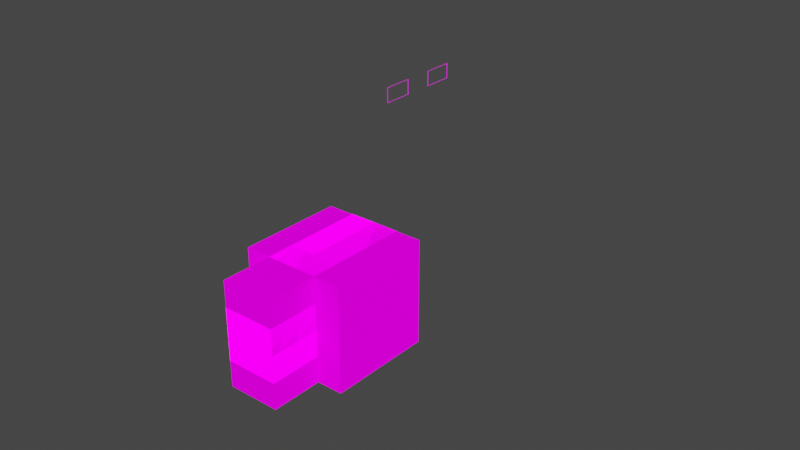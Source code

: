 # Source: yonick_rig_slim.blend  (saved by Blender 3.2.14; exported with 4.5.12 LTS)
import bpy
from mathutils import Matrix  # noqa: F401  (used for matrix-valued properties, if any)

bpy.ops.wm.read_factory_settings(use_empty=True)
scene = bpy.context.scene
scene.name = 'Scene'

# ---- collections
col_rig_append = bpy.data.collections.new('RIG_APPEND'); scene.collection.children.link(col_rig_append)
col_skin = bpy.data.collections.new('Skin'); col_rig_append.children.link(col_skin)
col_layer_1 = bpy.data.collections.new('Layer_1'); col_skin.children.link(col_layer_1)
col_layer_2 = bpy.data.collections.new('Layer_2'); col_skin.children.link(col_layer_2)
col_face = bpy.data.collections.new('Face'); col_skin.children.link(col_face)
col_booleans = bpy.data.collections.new('Booleans'); col_face.children.link(col_booleans)
col_planes = bpy.data.collections.new('Planes'); col_face.children.link(col_planes)
col_bone_objects = bpy.data.collections.new('Bone_objects'); col_skin.children.link(col_bone_objects)
col_bone_objects.hide_render = True
col_bone_objects.hide_viewport = True

# ---- images (referenced by path relative to the original .blend; pixels are not part of the script)
import os
ASSET_DIR = os.environ.get("B2B_ASSET_DIR", "")  # directory of the original .blend (textures are referenced by path, not embedded)
HERE = os.path.dirname(os.path.abspath(__file__))  # packed textures are extracted next to this script under _unpacked/

def load_image(name, relpath, width, height, colorspace="sRGB"):
    """Load a texture the original file referenced (path relative to the .blend, or extracted next to this script)."""
    p = next((c for c in (os.path.join(HERE, relpath), os.path.join(ASSET_DIR, relpath)) if relpath and os.path.exists(c)), "")
    if p:
        img = bpy.data.images.load(p, check_existing=True)
        img.name = name
    else:  # same state as the original file: an image datablock whose file is absent (Cycles renders it pink)
        img = bpy.data.images.new(name, width, height)
        img.source = "FILE"
        img.filepath = "//" + (relpath or name)
    img.colorspace_settings.name = colorspace
    return img
img_alex_skin_png = load_image('alex_skin.png', 'alex_skin.png', 1024, 1024, 'sRGB')

# ---- materials (node trees are filled in below, after node groups)
mat_skin = bpy.data.materials.new('Skin')
mat_gum = bpy.data.materials.new('gum')
mat_gum.alpha_threshold = 0.0
mat_gum.line_color = (0.0, 0.0, 0.0, 1.0)
mat_teeth = bpy.data.materials.new('teeth')
mat_eyes = bpy.data.materials.new('eyes')
mat_eyelid = bpy.data.materials.new('eyelid')

# ---- material node trees
mat_skin.use_nodes = True; mat_skin.node_tree.nodes.clear()
_N = mat_skin.node_tree.nodes; _L = mat_skin.node_tree.links
n0 = _N.new('ShaderNodeBsdfPrincipled'); n0.name = 'Principled BSDF'; n0.location = (275, 353)
n0.distribution = 'GGX'
n0.subsurface_method = 'RANDOM_WALK_SKIN'
n0.inputs[3].default_value = 1.45
n0.inputs[13].default_value = 0.0
n0.inputs[28].default_value = 1.0
n1 = _N.new('ShaderNodeOutputMaterial'); n1.name = 'Material Output'; n1.location = (819, 274)
n2 = _N.new('ShaderNodeTexImage'); n2.name = 'Image Texture'; n2.location = (-280, 280)
n2.image = img_alex_skin_png
n2.interpolation = 'Closest'
_L.new(n0.outputs[0], n1.inputs[0])
_L.new(n2.outputs[0], n0.inputs[0])
_L.new(n2.outputs[1], n0.inputs[4])
_L.new(n2.outputs[0], n0.inputs[27])
n1.is_active_output = True
mat_gum.use_nodes = True; mat_gum.node_tree.nodes.clear()
_N = mat_gum.node_tree.nodes; _L = mat_gum.node_tree.links
n0 = _N.new('ShaderNodeOutputMaterial'); n0.name = 'Material Output'; n0.location = (300, 300)
n1 = _N.new('ShaderNodeBsdfPrincipled'); n1.name = 'Principled BSDF'; n1.location = (10, 300)
n1.distribution = 'GGX'
n1.subsurface_method = 'RANDOM_WALK_SKIN'
n1.inputs[0].default_value = (0.03, 0.0, 0.0, 1.0)
n1.inputs[2].default_value = 0.4
n1.inputs[3].default_value = 1.45
n1.inputs[13].default_value = 0.0
n1.inputs[27].default_value = (0.03, 0.0, 0.0, 1.0)
n1.inputs[28].default_value = 1.0
_L.new(n1.outputs[0], n0.inputs[0])
n0.is_active_output = True
mat_teeth.use_nodes = True; mat_teeth.node_tree.nodes.clear()
_N = mat_teeth.node_tree.nodes; _L = mat_teeth.node_tree.links
n0 = _N.new('ShaderNodeBsdfPrincipled'); n0.name = 'Principled BSDF'; n0.location = (10, 300)
n0.distribution = 'GGX'
n0.subsurface_method = 'RANDOM_WALK_SKIN'
n0.inputs[0].default_value = (1.0, 1.0, 1.0, 1.0)
n0.inputs[3].default_value = 1.45
n0.inputs[13].default_value = 0.0
n0.inputs[28].default_value = 1.0
n1 = _N.new('ShaderNodeOutputMaterial'); n1.name = 'Material Output'; n1.location = (300, 300)
_L.new(n0.outputs[0], n1.inputs[0])
n1.is_active_output = True
mat_eyes.use_nodes = True; mat_eyes.node_tree.nodes.clear()
_N = mat_eyes.node_tree.nodes; _L = mat_eyes.node_tree.links
n0 = _N.new('ShaderNodeBsdfPrincipled'); n0.name = 'Principled BSDF'; n0.location = (10, 300)
n0.distribution = 'GGX'
n0.subsurface_method = 'RANDOM_WALK_SKIN'
n0.inputs[0].default_value = (1.0, 1.0, 1.0, 1.0)
n0.inputs[3].default_value = 1.45
n0.inputs[13].default_value = 0.0
n0.inputs[28].default_value = 1.0
n1 = _N.new('ShaderNodeOutputMaterial'); n1.name = 'Material Output'; n1.location = (300, 300)
_L.new(n0.outputs[0], n1.inputs[0])
n1.is_active_output = True
mat_eyelid.use_nodes = True; mat_eyelid.node_tree.nodes.clear()
_N = mat_eyelid.node_tree.nodes; _L = mat_eyelid.node_tree.links
n0 = _N.new('ShaderNodeBsdfPrincipled'); n0.name = 'Principled BSDF'; n0.location = (10, 300)
n0.distribution = 'GGX'
n0.subsurface_method = 'RANDOM_WALK_SKIN'
n0.inputs[0].default_value = (0.08157, 0.1099, 0.8, 1.0)
n0.inputs[3].default_value = 1.45
n0.inputs[13].default_value = 0.0
n0.inputs[27].default_value = (0.1438, 0.1231, 1.0, 1.0)
n0.inputs[28].default_value = 1.0
n1 = _N.new('ShaderNodeOutputMaterial'); n1.name = 'Material Output'; n1.location = (300, 300)
_L.new(n0.outputs[0], n1.inputs[0])
n1.is_active_output = True

# ---- world
world_world = bpy.data.worlds.new('World'); scene.world = world_world
world_world.use_nodes = True; world_world.node_tree.nodes.clear()
_N = world_world.node_tree.nodes; _L = world_world.node_tree.links
n0 = _N.new('ShaderNodeOutputWorld'); n0.name = 'World Output'; n0.location = (300, 300)
n1 = _N.new('ShaderNodeBackground'); n1.name = 'Background'; n1.location = (10, 300)
n1.inputs[0].default_value = (0.05088, 0.05088, 0.05088, 1.0)
_L.new(n1.outputs[0], n0.inputs[0])
n0.is_active_output = True
world_world.color = (0.05088, 0.05088, 0.05088)
world_world.use_sun_shadow = False
world_world.sun_shadow_jitter_overblur = 0.0

# ---- meshes
me_chest = bpy.data.meshes.new('chest')
me_chest.from_pydata([(-1.0, -1.0, -1.0), (-1.0, -1.0, 1.0), (-1.0, 1.0, -1.0), (-1.0, 1.0, 1.0), (1.0, -1.0, -1.0), (1.0, -1.0, 1.0), (1.0, 1.0, -1.0), (1.0, 1.0, 1.0)], [], [(0, 1, 3, 2), (2, 3, 7, 6), (6, 7, 5, 4), (4, 5, 1, 0), (2, 6, 4, 0), (7, 3, 1, 5)])
_uv = me_chest.uv_layers.new(name='UVMap')
_uv.uv.foreach_set('vector', [0.625, 0.5, 0.625, 0.6875, 0.5, 0.6875, 0.5, 0.5, 0.5, 0.5, 0.5, 0.6875, 0.4375, 0.6875, 0.4375, 0.5, 0.4375, 0.5, 0.4375, 0.6875, 0.3125, 0.6875, 0.3125, 0.5, 0.3125, 0.5, 0.3125, 0.6875, 0.25, 0.6875, 0.25, 0.5, 0.5625, 0.75, 0.5625, 0.6875, 0.4375, 0.6875, 0.4375, 0.75, 0.4375, 0.6875, 0.4375, 0.75, 0.3125, 0.75, 0.3125, 0.6875])
me_chest.materials.append(mat_skin)
me_chest.use_remesh_fix_poles = True
me_chest.use_remesh_preserve_attributes = False
me_chest.update()
me_left_arm = bpy.data.meshes.new('left arm')
me_left_arm.from_pydata([(-1.0, 0.0, -1.667), (-1.0, 0.0, 0.3333), (-1.0, 1.5, -1.667), (-1.0, 1.5, 0.3333), (1.0, 0.0, -1.667), (1.0, 0.0, 0.3333), (1.0, 1.5, -1.667), (1.0, 1.5, 0.3333)], [], [(1, 5, 7, 3), (3, 7, 6, 2), (7, 5, 4, 6), (4, 5, 1, 0), (0, 1, 3, 2), (2, 6, 4, 0)])
_uv = me_left_arm.uv_layers.new(name='UVMap')
_uv.uv.foreach_set('vector', [0.5625, 0.25, 0.5625, 0.1875, 0.6094, 0.1875, 0.6094, 0.25, 0.6719, 0.1875, 0.6094, 0.1875, 0.6094, 0.0, 0.6719, 0.0, 0.6094, 0.1875, 0.5625, 0.1875, 0.5625, 0.0, 0.6094, 0.0, 0.5625, 0.0, 0.5625, 0.1875, 0.5, 0.1875, 0.5, 0.0, 0.7188, 0.0, 0.7188, 0.1875, 0.6719, 0.1875, 0.6719, 0.0, 0.6562, 0.25, 0.6562, 0.1875, 0.6094, 0.1875, 0.6094, 0.25])
me_left_arm.materials.append(mat_skin)
me_left_arm.use_remesh_fix_poles = True
me_left_arm.use_remesh_preserve_attributes = False
me_left_arm.update()
me_left_leg = bpy.data.meshes.new('left leg')
me_left_leg.from_pydata([(-1.0, -1.0, -2.0), (-1.0, -1.0, 0.0), (-1.0, 1.0, -2.0), (-1.0, 1.0, 0.0), (1.0, -1.0, -2.0), (1.0, -1.0, 0.0), (1.0, 1.0, -2.0), (1.0, 1.0, 0.0)], [], [(5, 4, 6, 7), (3, 7, 6, 2), (4, 5, 1, 0), (7, 3, 1, 5), (3, 2, 0, 1), (2, 6, 4, 0)])
_uv = me_left_leg.uv_layers.new(name='UVMap')
_uv.uv.foreach_set('vector', [0.3125, 0.1875, 0.3125, 0.0, 0.375, 0.0, 0.375, 0.1875, 0.4375, 0.1875, 0.375, 0.1875, 0.375, 0.0, 0.4375, 0.0, 0.3125, 0.0, 0.3125, 0.1875, 0.25, 0.1875, 0.25, 0.0, 0.375, 0.1875, 0.375, 0.25, 0.3125, 0.25, 0.3125, 0.1875, 0.4375, 0.1875, 0.4375, 0.0, 0.5, 0.0, 0.5, 0.1875, 0.4375, 0.25, 0.4375, 0.1875, 0.375, 0.1875, 0.375, 0.25])
me_left_leg.materials.append(mat_skin)
me_left_leg.use_remesh_fix_poles = True
me_left_leg.use_remesh_preserve_attributes = False
me_left_leg.update()
me_right_arm = bpy.data.meshes.new('right arm')
me_right_arm.from_pydata([(-1.0, -1.5, -1.667), (-1.0, -1.5, 0.3333), (-1.0, 0.0, -1.667), (-1.0, 0.0, 0.3333), (1.0, -1.5, -1.667), (1.0, -1.5, 0.3333), (1.0, 0.0, -1.667), (1.0, 0.0, 0.3333)], [], [(4, 5, 1, 0), (7, 5, 4, 6), (7, 6, 2, 3), (1, 3, 2, 0), (6, 4, 0, 2), (3, 1, 5, 7)])
_uv = me_right_arm.uv_layers.new(name='UVMap')
_uv.uv.foreach_set('vector', [0.6875, 0.5, 0.6875, 0.6875, 0.625, 0.6875, 0.625, 0.5, 0.7344, 0.6875, 0.6875, 0.6875, 0.6875, 0.5, 0.7344, 0.5, 0.7344, 0.6875, 0.7344, 0.5, 0.7969, 0.5, 0.7969, 0.6875, 0.8438, 0.6875, 0.7969, 0.6875, 0.7969, 0.5, 0.8438, 0.5, 0.7812, 0.6875, 0.7344, 0.6875, 0.7344, 0.75, 0.7812, 0.75, 0.7344, 0.75, 0.6875, 0.75, 0.6875, 0.6875, 0.7344, 0.6875])
me_right_arm.materials.append(mat_skin)
me_right_arm.use_remesh_fix_poles = True
me_right_arm.use_remesh_preserve_attributes = False
me_right_arm.update()
me_right_leg = bpy.data.meshes.new('right leg')
me_right_leg.from_pydata([(-1.0, -1.0, -2.0), (-1.0, -1.0, 0.0), (-1.0, 1.0, -2.0), (-1.0, 1.0, 0.0), (1.0, -1.0, -2.0), (1.0, -1.0, 0.0), (1.0, 1.0, -2.0), (1.0, 1.0, 0.0)], [], [(6, 7, 5, 4), (1, 0, 4, 5), (7, 3, 1, 5), (2, 3, 7, 6), (1, 3, 2, 0), (2, 6, 4, 0)])
_uv = me_right_leg.uv_layers.new(name='UVMap')
_uv.uv.foreach_set('vector', [0.125, 0.5, 0.125, 0.6875, 0.0625, 0.6875, 0.0625, 0.5, 0.0, 0.6875, 0.0, 0.5, 0.0625, 0.5, 0.0625, 0.6875, 0.0625, 0.6875, 0.0625, 0.75, 0.125, 0.75, 0.125, 0.6875, 0.1875, 0.5, 0.1875, 0.6875, 0.125, 0.6875, 0.125, 0.5, 0.25, 0.6875, 0.1875, 0.6875, 0.1875, 0.5, 0.25, 0.5, 0.1875, 0.75, 0.1875, 0.6875, 0.125, 0.6875, 0.125, 0.75])
me_right_leg.materials.append(mat_skin)
me_right_leg.use_remesh_fix_poles = True
me_right_leg.use_remesh_preserve_attributes = False
me_right_leg.update()
me_cube_001 = bpy.data.meshes.new('Cube.001')
me_cube_001.from_pydata([(-1.0, -1.0, -1.0), (-1.0, -1.0, 1.0), (-1.0, 1.0, -1.0), (-1.0, 1.0, 1.0), (1.0, -1.0, -1.0), (1.0, -1.0, 1.0), (1.0, 1.0, -1.0), (1.0, 1.0, 1.0)], [], [(0, 1, 3, 2), (2, 3, 7, 6), (6, 7, 5, 4), (4, 5, 1, 0), (2, 6, 4, 0), (7, 3, 1, 5)])
_uv = me_cube_001.uv_layers.new(name='UVMap')
_uv.uv.foreach_set('vector', [0.5, 0.75, 0.5, 0.875, 0.375, 0.875, 0.375, 0.75, 0.375, 0.75, 0.375, 0.875, 0.25, 0.875, 0.25, 0.75, 0.25, 0.75, 0.25, 0.875, 0.125, 0.875, 0.125, 0.75, 0.125, 0.75, 0.125, 0.875, 0.0, 0.875, 0.0, 0.75, 0.375, 1.0, 0.375, 0.875, 0.25, 0.875, 0.25, 1.0, 0.25, 0.875, 0.25, 1.0, 0.125, 1.0, 0.125, 0.875])
me_cube_001.materials.append(mat_skin)
me_cube_001.use_remesh_fix_poles = True
me_cube_001.use_remesh_preserve_attributes = False
me_cube_001.update()
me_chest_001 = bpy.data.meshes.new('chest.001')
me_chest_001.from_pydata([(-1.0, -1.0, -1.0), (-1.0, -1.0, 1.0), (-1.0, 1.0, -1.0), (-1.0, 1.0, 1.0), (1.0, -1.0, -1.0), (1.0, -1.0, 1.0), (1.0, 1.0, -1.0), (1.0, 1.0, 1.0)], [], [(0, 1, 3, 2), (2, 3, 7, 6), (6, 7, 5, 4), (4, 5, 1, 0), (2, 6, 4, 0), (7, 3, 1, 5)])
_uv = me_chest_001.uv_layers.new(name='UVMap')
_uv.uv.foreach_set('vector', [0.625, 0.25, 0.625, 0.4375, 0.5, 0.4375, 0.5, 0.25, 0.5, 0.25, 0.5, 0.4375, 0.4375, 0.4375, 0.4375, 0.25, 0.4375, 0.25, 0.4375, 0.4375, 0.3125, 0.4375, 0.3125, 0.25, 0.3125, 0.25, 0.3125, 0.4375, 0.25, 0.4375, 0.25, 0.25, 0.5625, 0.5, 0.5625, 0.4375, 0.4375, 0.4375, 0.4375, 0.5, 0.4375, 0.4375, 0.4375, 0.5, 0.3125, 0.5, 0.3125, 0.4375])
me_chest_001.materials.append(mat_skin)
me_chest_001.use_remesh_fix_poles = True
me_chest_001.use_remesh_preserve_attributes = False
me_chest_001.update()
me_left_arm_001 = bpy.data.meshes.new('left arm.001')
me_left_arm_001.from_pydata([(-1.0, -0.75, -1.0), (-1.0, -0.75, 1.0), (-1.0, 0.75, -1.0), (-1.0, 0.75, 1.0), (1.0, -0.75, -1.0), (1.0, -0.75, 1.0), (1.0, 0.75, -1.0), (1.0, 0.75, 1.0)], [], [(3, 1, 5, 7), (3, 7, 6, 2), (4, 5, 1, 0), (0, 1, 3, 2), (7, 5, 4, 6), (6, 4, 0, 2)])
_uv = me_left_arm_001.uv_layers.new(name='UVMap')
_uv.uv.foreach_set('vector', [0.875, 0.25, 0.8125, 0.25, 0.8125, 0.1875, 0.875, 0.1875, 0.9375, 0.1875, 0.875, 0.1875, 0.875, 0.0, 0.9375, 0.0, 0.8125, 0.0, 0.8125, 0.1875, 0.75, 0.1875, 0.75, 0.0, 1.0, 0.0, 1.0, 0.1875, 0.9375, 0.1875, 0.9375, 0.0, 0.875, 0.1875, 0.8125, 0.1875, 0.8125, 0.0, 0.875, 0.0, 0.9375, 0.1875, 0.875, 0.1875, 0.875, 0.25, 0.9375, 0.25])
me_left_arm_001.materials.append(mat_skin)
me_left_arm_001.use_remesh_fix_poles = True
me_left_arm_001.use_remesh_preserve_attributes = False
me_left_arm_001.update()
me_left_leg_001 = bpy.data.meshes.new('left leg.001')
me_left_leg_001.from_pydata([(-1.0, -1.0, -1.0), (-1.0, -1.0, 1.0), (-1.0, 1.0, -1.0), (-1.0, 1.0, 1.0), (1.0, -1.0, -1.0), (1.0, -1.0, 1.0), (1.0, 1.0, -1.0), (1.0, 1.0, 1.0)], [], [(5, 4, 6, 7), (3, 7, 6, 2), (4, 5, 1, 0), (7, 3, 1, 5), (3, 2, 0, 1), (2, 6, 4, 0)])
_uv = me_left_leg_001.uv_layers.new(name='UVMap')
_uv.uv.foreach_set('vector', [0.0625, 0.1875, 0.0625, 0.0, 0.125, 0.0, 0.125, 0.1875, 0.1875, 0.1875, 0.125, 0.1875, 0.125, 0.0, 0.1875, 0.0, 0.0625, 0.0, 0.0625, 0.1875, 0.0, 0.1875, 0.0, 0.0, 0.125, 0.1875, 0.125, 0.25, 0.0625, 0.25, 0.0625, 0.1875, 0.1875, 0.1875, 0.1875, 0.0, 0.25, 0.0, 0.25, 0.1875, 0.1875, 0.25, 0.125, 0.25, 0.125, 0.1875, 0.1875, 0.1875])
me_left_leg_001.materials.append(mat_skin)
me_left_leg_001.use_remesh_fix_poles = True
me_left_leg_001.use_remesh_preserve_attributes = False
me_left_leg_001.update()
me_right_arm_001 = bpy.data.meshes.new('right arm.001')
me_right_arm_001.from_pydata([(-1.0, -0.75, -1.0), (-1.0, -0.75, 1.0), (-1.0, 0.75, -1.0), (-1.0, 0.75, 1.0), (1.0, -0.75, -1.0), (1.0, -0.75, 1.0), (1.0, 0.75, -1.0), (1.0, 0.75, 1.0)], [], [(4, 5, 1, 0), (7, 6, 2, 3), (3, 1, 5, 7), (6, 4, 0, 2), (1, 3, 2, 0), (7, 5, 4, 6)])
_uv = me_right_arm_001.uv_layers.new(name='UVMap')
_uv.uv.foreach_set('vector', [0.6875, 0.25, 0.6875, 0.4375, 0.625, 0.4375, 0.625, 0.25, 0.75, 0.4375, 0.75, 0.25, 0.8125, 0.25, 0.8125, 0.4375, 0.75, 0.5, 0.6875, 0.5, 0.6875, 0.4375, 0.75, 0.4375, 0.8125, 0.4375, 0.75, 0.4375, 0.75, 0.5, 0.8125, 0.5, 0.875, 0.4375, 0.8125, 0.4375, 0.8125, 0.25, 0.875, 0.25, 0.75, 0.4375, 0.6875, 0.4375, 0.6875, 0.25, 0.75, 0.25])
me_right_arm_001.materials.append(mat_skin)
me_right_arm_001.use_remesh_fix_poles = True
me_right_arm_001.use_remesh_preserve_attributes = False
me_right_arm_001.update()
me_right_leg_001 = bpy.data.meshes.new('right leg.001')
me_right_leg_001.from_pydata([(-1.0, -1.0, -1.0), (-1.0, -1.0, 1.0), (-1.0, 1.0, -1.0), (-1.0, 1.0, 1.0), (1.0, -1.0, -1.0), (1.0, -1.0, 1.0), (1.0, 1.0, -1.0), (1.0, 1.0, 1.0)], [], [(6, 7, 5, 4), (1, 0, 4, 5), (7, 3, 1, 5), (2, 3, 7, 6), (1, 3, 2, 0), (2, 6, 4, 0)])
_uv = me_right_leg_001.uv_layers.new(name='UVMap')
_uv.uv.foreach_set('vector', [0.125, 0.25, 0.125, 0.4375, 0.0625, 0.4375, 0.0625, 0.25, 0.0, 0.4375, 0.0, 0.25, 0.0625, 0.25, 0.0625, 0.4375, 0.125, 0.4375, 0.125, 0.5, 0.0625, 0.5, 0.0625, 0.4375, 0.1875, 0.25, 0.1875, 0.4375, 0.125, 0.4375, 0.125, 0.25, 0.25, 0.4375, 0.1875, 0.4375, 0.1875, 0.25, 0.25, 0.25, 0.1875, 0.5, 0.1875, 0.4375, 0.125, 0.4375, 0.125, 0.5])
me_right_leg_001.materials.append(mat_skin)
me_right_leg_001.use_remesh_fix_poles = True
me_right_leg_001.use_remesh_preserve_attributes = False
me_right_leg_001.update()
me_cube_007 = bpy.data.meshes.new('Cube.007')
me_cube_007.from_pydata([(-1.0, -1.0, -1.0), (-1.0, -1.0, 1.0), (-1.0, 1.0, -1.0), (-1.0, 1.0, 1.0), (1.0, -1.0, -1.0), (1.0, -1.0, 1.0), (1.0, 1.0, -1.0), (1.0, 1.0, 1.0)], [], [(0, 1, 3, 2), (2, 3, 7, 6), (6, 7, 5, 4), (4, 5, 1, 0), (2, 6, 4, 0), (7, 3, 1, 5)])
_uv = me_cube_007.uv_layers.new(name='UVMap')
_uv.uv.foreach_set('vector', [1.0, 0.75, 1.0, 0.875, 0.875, 0.875, 0.875, 0.75, 0.875, 0.75, 0.875, 0.875, 0.75, 0.875, 0.75, 0.75, 0.75, 0.75, 0.75, 0.875, 0.625, 0.875, 0.625, 0.75, 0.625, 0.75, 0.625, 0.875, 0.5, 0.875, 0.5, 0.75, 0.75, 1.0, 0.75, 0.875, 0.875, 0.875, 0.875, 1.0, 0.75, 0.875, 0.75, 1.0, 0.625, 1.0, 0.625, 0.875])
me_cube_007.materials.append(mat_skin)
me_cube_007.use_remesh_fix_poles = True
me_cube_007.use_remesh_preserve_attributes = False
me_cube_007.update()
me_plane_007 = bpy.data.meshes.new('Plane.007')
me_plane_007.from_pydata([(0.5, -0.25, 0.0), (0.5, 0.25, 0.0), (0.75, -0.25, 0.0), (0.75, 0.25, 0.0), (0.5, 0.0, 0.0), (0.75, 0.0, 0.0)], [], [(2, 5, 4, 0), (5, 3, 1, 4)])
_k = {(1, 4): 1.0, (3, 5): 1.0, (0, 4): 1.0, (2, 5): 1.0, (0, 2): 1.0, (1, 3): 1.0}
me_plane_007.attributes.new('crease_edge', 'FLOAT', 'EDGE').data.foreach_set('value', [_k.get((min(e.vertices), max(e.vertices)), 0.0) for e in me_plane_007.edges])
_uv = me_plane_007.uv_layers.new(name='UVMap')
_uv.uv.foreach_set('vector', [0.875, 0.375, 0.875, 0.5, 0.75, 0.5, 0.75, 0.375, 0.875, 0.5, 0.875, 0.625, 0.75, 0.625, 0.75, 0.5])
me_plane_007.materials.append(mat_gum)
me_plane_007.use_remesh_fix_poles = True
me_plane_007.use_remesh_preserve_attributes = False
me_plane_007.update()
me_plane_008 = bpy.data.meshes.new('Plane.008')
me_plane_008.from_pydata([(0.25, -1.0, 1.887e-08), (0.25, 1.0, 1.887e-08), (1.0, -1.0, -1.887e-08), (1.0, 1.0, -1.887e-08), (0.6875, -1.0, 0.0), (0.5625, -1.0, 0.0), (0.6875, 1.0, 0.0), (0.5625, 1.0, 0.0)], [], [(5, 7, 1, 0), (2, 3, 6, 4)])
_uv = me_plane_008.uv_layers.new(name='UVMap')
_uv.uv.foreach_set('vector', [0.7812, 0.375, 0.7812, 0.625, 0.75, 0.625, 0.75, 0.375, 0.875, 0.375, 0.875, 0.625, 0.8438, 0.625, 0.8438, 0.375])
me_plane_008.materials.append(mat_teeth)
me_plane_008.use_remesh_fix_poles = True
me_plane_008.use_remesh_preserve_attributes = False
me_plane_008.update()
me_plane_014 = bpy.data.meshes.new('Plane.014')
me_plane_014.from_pydata([(0.5, 0.0, 0.0), (-0.5, 0.0, 0.0), (0.5, 1.0, 0.0), (-0.5, 1.0, 0.0)], [], [(1, 0, 2, 3)])
_uv = me_plane_014.uv_layers.new(name='UVMap')
_uv.uv.foreach_set('vector', [0.25, 0.5, 0.75, 0.5, 0.75, 1.0, 0.25, 1.0])
me_plane_014.materials.append(mat_eyes)
me_plane_014.use_remesh_fix_poles = True
me_plane_014.use_remesh_preserve_attributes = False
me_plane_014.update()
me_plane = bpy.data.meshes.new('Plane')
me_plane.from_pydata([(-0.5, -1.0, 0.0), (0.5, 0.0, 0.0), (-0.5, 0.0, 0.0), (0.5, -1.0, 0.0)], [], [(0, 3, 1, 2)])
_uv = me_plane.uv_layers.new(name='UVMap')
_uv.uv.foreach_set('vector', [0.25, 0.0, 0.75, 0.0, 0.75, 0.5, 0.25, 0.5])
me_plane.materials.append(mat_eyes)
me_plane.use_remesh_fix_poles = True
me_plane.use_remesh_preserve_attributes = False
me_plane.update()
me_mouth_boolean_003 = bpy.data.meshes.new('mouth boolean.003')
me_mouth_boolean_003.from_pydata([(2.384e-07, -1.0, -1.0), (2.384e-07, -1.0, 1.0), (2.384e-07, 1.0, -1.0), (2.384e-07, 1.0, 1.0), (2.384e-07, 0.0, -1.0), (2.384e-07, 0.0, 1.0), (0.4, 1.0, -1.0), (0.4, 1.0, 1.0), (0.4, -1.0, -1.0), (0.4, -1.0, 1.0), (0.4, 0.0, 1.0), (0.4, 0.0, -1.0)], [], [(10, 7, 3, 5), (9, 10, 5, 1), (2, 6, 11, 4), (3, 7, 6, 2), (0, 8, 9, 1), (4, 11, 8, 0)])
_k = {(0, 4): 1.0, (0, 1): 1.0, (3, 5): 1.0, (2, 3): 1.0, (2, 6): 1.0, (1, 9): 1.0, (2, 4): 1.0, (1, 5): 1.0, (3, 7): 1.0, (0, 8): 1.0, (6, 11): 1.0, (9, 10): 1.0, (6, 7): 1.0, (7, 10): 1.0, (8, 9): 1.0, (8, 11): 1.0}
me_mouth_boolean_003.attributes.new('crease_edge', 'FLOAT', 'EDGE').data.foreach_set('value', [_k.get((min(e.vertices), max(e.vertices)), 0.0) for e in me_mouth_boolean_003.edges])
_uv = me_mouth_boolean_003.uv_layers.new(name='UVMap')
_uv.uv.foreach_set('vector', [0.1562, 0.8281, 0.1562, 0.8125, 0.1719, 0.8125, 0.1719, 0.8281, 0.1406, 0.8281, 0.1406, 0.8125, 0.1562, 0.8125, 0.1562, 0.8281, 0.1562, 0.7812, 0.1719, 0.7812, 0.1719, 0.7969, 0.1562, 0.7969, 0.1875, 0.7969, 0.1875, 0.8125, 0.1719, 0.8125, 0.1719, 0.7969, 0.1406, 0.7969, 0.1406, 0.8125, 0.125, 0.8125, 0.125, 0.7969, 0.1406, 0.7812, 0.1562, 0.7812, 0.1562, 0.7969, 0.1406, 0.7969])
me_mouth_boolean_003.materials.append(mat_skin)
me_mouth_boolean_003.use_remesh_fix_poles = True
me_mouth_boolean_003.use_remesh_preserve_attributes = False
me_mouth_boolean_003.update()
me_cube_002 = bpy.data.meshes.new('Cube.002')
me_cube_002.from_pydata([(1.01, 0.25, -0.75), (1.01, 0.0, -0.75), (1.01, -0.25, -0.75), (1.01, 0.25, -0.5), (1.01, 0.0, -0.5), (1.01, -0.25, -0.5), (0.99, -0.25, -0.75), (0.99, 0.0, -0.75), (0.99, 0.25, -0.75), (0.99, -0.25, -0.5), (0.99, 0.0, -0.5), (0.99, 0.25, -0.5)], [], [(3, 11, 10, 4), (4, 10, 9, 5), (6, 2, 5, 9), (1, 2, 6, 7), (0, 1, 7, 8), (8, 11, 3, 0)])
_k = {(0, 1): 1.0, (1, 2): 1.0, (3, 4): 1.0, (4, 5): 1.0, (6, 7): 1.0, (7, 8): 1.0, (9, 10): 1.0, (10, 11): 1.0, (6, 9): 1.0, (8, 11): 1.0, (0, 3): 1.0, (2, 5): 1.0, (3, 11): 1.0, (5, 9): 1.0, (2, 6): 1.0, (0, 8): 1.0}
me_cube_002.attributes.new('crease_edge', 'FLOAT', 'EDGE').data.foreach_set('value', [_k.get((min(e.vertices), max(e.vertices)), 0.0) for e in me_cube_002.edges])
_uv = me_cube_002.uv_layers.new(name='UVMap')
_uv.uv.foreach_set('vector', [0.4375, 0.5938, 0.4375, 0.1562, 0.4375, 0.125, 0.4375, 0.625, 0.4375, 0.625, 0.4375, 0.125, 0.4375, 0.09375, 0.4375, 0.6562, 0.4062, 0.09375, 0.4063, 0.6562, 0.4375, 0.6562, 0.4375, 0.09375, 0.4063, 0.625, 0.4063, 0.6562, 0.4062, 0.09375, 0.4063, 0.125, 0.4062, 0.5938, 0.4063, 0.625, 0.4063, 0.125, 0.4063, 0.1562, 0.4063, 0.1562, 0.4375, 0.1562, 0.4375, 0.5938, 0.4062, 0.5938])
me_cube_002.use_remesh_fix_poles = True
me_cube_002.use_remesh_preserve_attributes = False
me_cube_002.update()
me_mouth_boolean_001 = bpy.data.meshes.new('mouth boolean.001')
me_mouth_boolean_001.from_pydata([(2.384e-07, -1.0, -1.0), (2.384e-07, -1.0, 1.0), (2.384e-07, 1.0, -1.0), (2.384e-07, 1.0, 1.0), (2.384e-07, 0.0, -1.0), (2.384e-07, 0.0, 1.0), (0.4, 1.0, -1.0), (0.4, 1.0, 1.0), (0.4, -1.0, -1.0), (0.4, -1.0, 1.0), (0.4, 0.0, 1.0), (0.4, 0.0, -1.0)], [], [(10, 7, 3, 5), (9, 10, 5, 1), (2, 6, 11, 4), (3, 7, 6, 2), (0, 8, 9, 1), (4, 11, 8, 0)])
_k = {(0, 4): 1.0, (0, 1): 1.0, (3, 5): 1.0, (2, 3): 1.0, (2, 6): 1.0, (1, 9): 1.0, (2, 4): 1.0, (1, 5): 1.0, (3, 7): 1.0, (0, 8): 1.0, (6, 11): 1.0, (9, 10): 1.0, (6, 7): 1.0, (7, 10): 1.0, (8, 9): 1.0, (8, 11): 1.0}
me_mouth_boolean_001.attributes.new('crease_edge', 'FLOAT', 'EDGE').data.foreach_set('value', [_k.get((min(e.vertices), max(e.vertices)), 0.0) for e in me_mouth_boolean_001.edges])
_uv = me_mouth_boolean_001.uv_layers.new(name='UVMap')
_uv.uv.foreach_set('vector', [0.1562, 0.8281, 0.1562, 0.8125, 0.1719, 0.8125, 0.1719, 0.8281, 0.1406, 0.8281, 0.1406, 0.8125, 0.1562, 0.8125, 0.1562, 0.8281, 0.1562, 0.7812, 0.1719, 0.7812, 0.1719, 0.7969, 0.1562, 0.7969, 0.1875, 0.7969, 0.1875, 0.8125, 0.1719, 0.8125, 0.1719, 0.7969, 0.1406, 0.7969, 0.1406, 0.8125, 0.125, 0.8125, 0.125, 0.7969, 0.1406, 0.7812, 0.1562, 0.7812, 0.1562, 0.7969, 0.1406, 0.7969])
me_mouth_boolean_001.materials.append(mat_skin)
me_mouth_boolean_001.use_remesh_fix_poles = True
me_mouth_boolean_001.use_remesh_preserve_attributes = False
me_mouth_boolean_001.update()
me_plane_001 = bpy.data.meshes.new('Plane.001')
me_plane_001.from_pydata([(-1.0, -1.0, 0.0), (1.0, -1.0, 0.0), (-1.0, 1.0, 0.0), (1.0, 1.0, 0.0)], [(2, 0), (0, 1), (1, 3), (3, 2)], [])
_uv = me_plane_001.uv_layers.new(name='UVMap')
_uv.uv.foreach_set('vector', [])
me_plane_001.use_remesh_fix_poles = True
me_plane_001.use_remesh_preserve_attributes = False
me_plane_001.update()
me_plane_002 = bpy.data.meshes.new('Plane.002')
me_plane_002.from_pydata([(-1.0, -1.0, 0.0), (1.0, -1.0, 0.0), (-1.0, 1.0, 0.0), (1.0, 1.0, 0.0)], [(2, 0), (0, 1), (1, 3), (3, 2)], [])
_uv = me_plane_002.uv_layers.new(name='UVMap')
_uv.uv.foreach_set('vector', [])
me_plane_002.use_remesh_fix_poles = True
me_plane_002.use_remesh_preserve_attributes = False
me_plane_002.update()
me_plane_003 = bpy.data.meshes.new('Plane.003')
me_plane_003.from_pydata([(-1.0, -1.0, 0.0), (1.0, -1.0, 0.0), (-1.0, 1.0, 0.0), (1.0, 1.0, 0.0)], [(2, 0), (0, 1), (1, 3), (3, 2)], [])
_uv = me_plane_003.uv_layers.new(name='UVMap')
_uv.uv.foreach_set('vector', [])
me_plane_003.use_remesh_fix_poles = True
me_plane_003.use_remesh_preserve_attributes = False
me_plane_003.update()
me_plane_006 = bpy.data.meshes.new('Plane.006')
me_plane_006.from_pydata([(-1.0, -1.0, 0.0), (1.0, -1.0, 0.0), (-1.0, 1.0, 0.0), (1.0, 1.0, 0.0)], [(2, 0), (0, 1), (1, 3), (3, 2)], [])
_uv = me_plane_006.uv_layers.new(name='UVMap')
_uv.uv.foreach_set('vector', [])
me_plane_006.use_remesh_fix_poles = True
me_plane_006.use_remesh_preserve_attributes = False
me_plane_006.update()
me_plane_010 = bpy.data.meshes.new('Plane.010')
me_plane_010.from_pydata([(-1.0, -1.0, 0.0), (1.0, -1.0, 0.0), (-1.0, 1.0, 0.0), (1.0, 1.0, 0.0)], [(2, 0), (0, 1), (1, 3), (3, 2)], [])
_uv = me_plane_010.uv_layers.new(name='UVMap')
_uv.uv.foreach_set('vector', [])
me_plane_010.use_remesh_fix_poles = True
me_plane_010.use_remesh_preserve_attributes = False
me_plane_010.update()
me_plane_013 = bpy.data.meshes.new('Plane.013')
me_plane_013.from_pydata([(-1.0, -1.0, 0.0), (1.0, -1.0, 0.0), (-1.0, 1.0, 0.0), (1.0, 1.0, 0.0)], [(2, 0), (0, 1), (1, 3), (3, 2)], [])
_uv = me_plane_013.uv_layers.new(name='UVMap')
_uv.uv.foreach_set('vector', [])
me_plane_013.use_remesh_fix_poles = True
me_plane_013.use_remesh_preserve_attributes = False
me_plane_013.update()
me_plane_015 = bpy.data.meshes.new('Plane.015')
me_plane_015.from_pydata([(-1.0, -1.0, 0.0), (1.0, -1.0, 0.0), (-1.0, 1.0, 0.0), (1.0, 1.0, 0.0)], [], [(0, 1, 3, 2)])
_uv = me_plane_015.uv_layers.new(name='UVMap')
_uv.uv.foreach_set('vector', [0.0, 0.0, 1.0, 0.0, 1.0, 1.0, 0.0, 1.0])
me_plane_015.materials.append(mat_eyelid)
me_plane_015.use_remesh_fix_poles = True
me_plane_015.use_remesh_preserve_attributes = False
me_plane_015.update()
me_plane_016 = bpy.data.meshes.new('Plane.016')
me_plane_016.from_pydata([(-1.0, -1.0, 0.0), (1.0, -1.0, 0.0), (-1.0, 1.0, 0.0), (1.0, 1.0, 0.0)], [], [(0, 1, 3, 2)])
_uv = me_plane_016.uv_layers.new(name='UVMap')
_uv.uv.foreach_set('vector', [0.0, 0.0, 1.0, 0.0, 1.0, 1.0, 0.0, 1.0])
me_plane_016.materials.append(mat_eyelid)
me_plane_016.use_remesh_fix_poles = True
me_plane_016.use_remesh_preserve_attributes = False
me_plane_016.update()
me_cube_003 = bpy.data.meshes.new('Cube.003')
me_cube_003.from_pydata([(-1.0, -1.0, -1.0), (-1.0, -1.0, 1.0), (-1.0, 1.0, -1.0), (-1.0, 1.0, 1.0), (1.0, -1.0, -1.0), (1.0, -1.0, 1.0), (1.0, 1.0, -1.0), (1.0, 1.0, 1.0)], [], [(0, 1, 3, 2), (2, 3, 7, 6), (6, 7, 5, 4), (4, 5, 1, 0), (2, 6, 4, 0), (7, 3, 1, 5)])
_uv = me_cube_003.uv_layers.new(name='UVMap')
_uv.uv.foreach_set('vector', [0.375, 0.0, 0.625, 0.0, 0.625, 0.25, 0.375, 0.25, 0.375, 0.25, 0.625, 0.25, 0.625, 0.5, 0.375, 0.5, 0.375, 0.5, 0.625, 0.5, 0.625, 0.75, 0.375, 0.75, 0.375, 0.75, 0.625, 0.75, 0.625, 1.0, 0.375, 1.0, 0.125, 0.5, 0.375, 0.5, 0.375, 0.75, 0.125, 0.75, 0.625, 0.5, 0.875, 0.5, 0.875, 0.75, 0.625, 0.75])
me_cube_003.use_remesh_fix_poles = True
me_cube_003.use_remesh_preserve_attributes = False
me_cube_003.update()
me_cube_005 = bpy.data.meshes.new('Cube.005')
me_cube_005.from_pydata([(-0.9137, -0.9137, -1.0), (-0.9137, -0.9137, 1.0), (-0.9137, 0.9137, -1.0), (-0.9137, 0.9137, 1.0), (0.9137, -0.9137, -1.0), (0.9137, -0.9137, 1.0), (0.9137, 0.9137, -1.0), (0.9137, 0.9137, 1.0), (-1.0, 1.0, -1.0), (-1.0, -1.0, -1.0), (-1.0, -1.0, 1.0), (-1.0, 1.0, 1.0), (1.0, 1.0, -1.0), (1.0, 1.0, 1.0), (1.0, -1.0, -1.0), (1.0, -1.0, 1.0), (-0.9137, -0.9137, -1.0), (-0.9137, 0.9137, -1.0), (0.9137, 0.9137, -1.0), (0.9137, -0.9137, -1.0)], [], [(9, 10, 11, 8), (8, 11, 13, 12), (12, 13, 15, 14), (14, 15, 10, 9), (3, 1, 16, 17), (2, 0, 9, 8), (1, 3, 11, 10), (6, 2, 8, 12), (3, 7, 13, 11), (4, 6, 12, 14), (7, 5, 15, 13), (0, 4, 14, 9), (5, 1, 10, 15), (1, 5, 19, 16), (5, 7, 18, 19), (7, 3, 17, 18)])
_uv = me_cube_005.uv_layers.new(name='UVMap')
_uv.uv.foreach_set('vector', [0.375, 0.0, 0.625, 0.0, 0.625, 0.25, 0.375, 0.25, 0.375, 0.25, 0.625, 0.25, 0.625, 0.5, 0.375, 0.5, 0.375, 0.5, 0.625, 0.5, 0.625, 0.75, 0.375, 0.75, 0.375, 0.75, 0.625, 0.75, 0.625, 1.0, 0.375, 1.0, 0.8642, 0.5108, 0.8642, 0.7392, 0.8642, 0.7392, 0.8642, 0.5108, 0.1358, 0.5108, 0.1358, 0.7392, 0.125, 0.75, 0.125, 0.5, 0.8642, 0.7392, 0.8642, 0.5108, 0.875, 0.5, 0.875, 0.75, 0.3642, 0.5108, 0.1358, 0.5108, 0.125, 0.5, 0.375, 0.5, 0.8642, 0.5108, 0.6358, 0.5108, 0.625, 0.5, 0.875, 0.5, 0.3642, 0.7392, 0.3642, 0.5108, 0.375, 0.5, 0.375, 0.75, 0.6358, 0.5108, 0.6358, 0.7392, 0.625, 0.75, 0.625, 0.5, 0.1358, 0.7392, 0.3642, 0.7392, 0.375, 0.75, 0.125, 0.75, 0.6358, 0.7392, 0.8642, 0.7392, 0.875, 0.75, 0.625, 0.75, 0.8642, 0.7392, 0.6358, 0.7392, 0.6358, 0.7392, 0.8642, 0.7392, 0.6358, 0.7392, 0.6358, 0.5108, 0.6358, 0.5108, 0.6358, 0.7392, 0.6358, 0.5108, 0.8642, 0.5108, 0.8642, 0.5108, 0.6358, 0.5108])
me_cube_005.use_remesh_fix_poles = True
me_cube_005.use_remesh_preserve_attributes = False
me_cube_005.update()
me_plane_004 = bpy.data.meshes.new('Plane.004')
me_plane_004.from_pydata([(-1.0, -1.0, 0.0), (1.0, -1.0, 0.0), (-1.0, 1.0, 0.0), (1.0, 1.0, 0.0)], [], [(0, 1, 3, 2)])
_uv = me_plane_004.uv_layers.new(name='UVMap')
_uv.uv.foreach_set('vector', [0.0, 0.0, 1.0, 0.0, 1.0, 1.0, 0.0, 1.0])
me_plane_004.use_remesh_fix_poles = True
me_plane_004.use_remesh_preserve_attributes = False
me_plane_004.update()
me_plane_011 = bpy.data.meshes.new('Plane.011')
me_plane_011.from_pydata([(-1.0, -1.0, 0.0), (1.0, -1.0, 0.0), (-1.0, 1.0, 0.0), (1.0, 1.0, 0.0), (-0.8512, 0.8512, 0.0), (-0.8512, -0.8512, 0.0), (0.8512, -0.8512, 0.0), (0.8512, 0.8512, 0.0), (-0.8512, 0.8512, 0.1), (-0.8512, -0.8512, 0.1), (0.8512, -0.8512, 0.1), (0.8512, 0.8512, 0.1), (-1.0, 1.0, 0.1), (-1.0, -1.0, 0.1), (1.0, -1.0, 0.1), (1.0, 1.0, 0.1)], [], [(5, 0, 2, 4), (6, 1, 0, 5), (7, 3, 1, 6), (4, 2, 3, 7), (9, 8, 12, 13), (10, 9, 13, 14), (11, 10, 14, 15), (8, 11, 15, 12), (7, 6, 10, 11), (5, 4, 8, 9), (3, 2, 12, 15), (0, 1, 14, 13), (4, 7, 11, 8), (6, 5, 9, 10), (1, 3, 15, 14), (2, 0, 13, 12)])
_uv = me_plane_011.uv_layers.new(name='UVMap')
_uv.uv.foreach_set('vector', [0.0744, 0.0744, 0.0, 0.0, 0.0, 1.0, 0.0744, 0.9256, 0.9256, 0.0744, 1.0, 0.0, 0.0, 0.0, 0.0744, 0.0744, 0.9256, 0.9256, 1.0, 1.0, 1.0, 0.0, 0.9256, 0.0744, 0.0744, 0.9256, 0.0, 1.0, 1.0, 1.0, 0.9256, 0.9256, 0.0744, 0.0744, 0.0744, 0.9256, 0.0, 1.0, 0.0, 0.0, 0.9256, 0.0744, 0.0744, 0.0744, 0.0, 0.0, 1.0, 0.0, 0.9256, 0.9256, 0.9256, 0.0744, 1.0, 0.0, 1.0, 1.0, 0.0744, 0.9256, 0.9256, 0.9256, 1.0, 1.0, 0.0, 1.0, 0.9256, 0.9256, 0.9256, 0.0744, 0.9256, 0.0744, 0.9256, 0.9256, 0.0744, 0.0744, 0.0744, 0.9256, 0.0744, 0.9256, 0.0744, 0.0744, 1.0, 1.0, 0.0, 1.0, 0.0, 1.0, 1.0, 1.0, 0.0, 0.0, 1.0, 0.0, 1.0, 0.0, 0.0, 0.0, 0.0744, 0.9256, 0.9256, 0.9256, 0.9256, 0.9256, 0.0744, 0.9256, 0.9256, 0.0744, 0.0744, 0.0744, 0.0744, 0.0744, 0.9256, 0.0744, 1.0, 0.0, 1.0, 1.0, 1.0, 1.0, 1.0, 0.0, 0.0, 1.0, 0.0, 0.0, 0.0, 0.0, 0.0, 1.0])
me_plane_011.use_remesh_fix_poles = True
me_plane_011.use_remesh_preserve_attributes = False
me_plane_011.update()
me_plane_009 = bpy.data.meshes.new('Plane.009')
me_plane_009.from_pydata([(-1.0, -1.0, 0.0), (1.0, -1.0, 0.0), (-1.0, 1.0, 0.0), (1.0, 1.0, 0.0), (-1.0, 1.0, 0.3), (-1.0, -1.0, 0.3), (1.0, -1.0, 0.3), (1.0, 1.0, 0.3)], [], [(0, 2, 3, 1), (5, 6, 7, 4), (3, 2, 4, 7), (0, 1, 6, 5), (1, 3, 7, 6), (2, 0, 5, 4)])
_uv = me_plane_009.uv_layers.new(name='UVMap')
_uv.uv.foreach_set('vector', [0.0, 0.0, 0.0, 1.0, 1.0, 1.0, 1.0, 0.0, 0.0, 0.0, 1.0, 0.0, 1.0, 1.0, 0.0, 1.0, 1.0, 1.0, 0.0, 1.0, 0.0, 1.0, 1.0, 1.0, 0.0, 0.0, 1.0, 0.0, 1.0, 0.0, 0.0, 0.0, 1.0, 0.0, 1.0, 1.0, 1.0, 1.0, 1.0, 0.0, 0.0, 1.0, 0.0, 0.0, 0.0, 0.0, 0.0, 1.0])
me_plane_009.use_remesh_fix_poles = True
me_plane_009.use_remesh_preserve_attributes = False
me_plane_009.update()
arm_armature_002 = bpy.data.armatures.new('Armature.002')  # bones are not reproduced

# ---- objects
ob_armature = bpy.data.objects.new('Armature', arm_armature_002)
ob_body = bpy.data.objects.new('body', me_chest)
ob_left_arm = bpy.data.objects.new('left_arm', me_left_arm)
ob_left_leg = bpy.data.objects.new('left_leg', me_left_leg)
ob_right_arm = bpy.data.objects.new('right_arm', me_right_arm)
ob_right_leg = bpy.data.objects.new('right_leg', me_right_leg)
ob_head = bpy.data.objects.new('head', me_cube_001)
ob_body_2 = bpy.data.objects.new('body_2', me_chest_001)
ob_left_arm_2 = bpy.data.objects.new('left_arm_2', me_left_arm_001)
ob_left_leg_2 = bpy.data.objects.new('left_leg_2', me_left_leg_001)
ob_right_arm_2 = bpy.data.objects.new('right_arm_2', me_right_arm_001)
ob_right_leg_2 = bpy.data.objects.new('right_leg_2', me_right_leg_001)
ob_head_2 = bpy.data.objects.new('head_2', me_cube_007)
ob_dasen = bpy.data.objects.new('dasen', me_plane_007)
ob_teeth = bpy.data.objects.new('teeth', me_plane_008)
ob_belmo_l = bpy.data.objects.new('belmo_L', me_plane_014)
ob_belmo_r = bpy.data.objects.new('belmo_R', me_plane)
ob_eye_boolean_r = bpy.data.objects.new('eye_boolean_R', me_mouth_boolean_003)
ob_teeth_boolean = bpy.data.objects.new('teeth_boolean', me_cube_002)
ob_eye_boolean_l = bpy.data.objects.new('eye_boolean_L', me_mouth_boolean_001)
ob_plane_001 = bpy.data.objects.new('Plane.001', me_plane_001)
ob_plane_002 = bpy.data.objects.new('Plane.002', me_plane_002)
ob_plane_003 = bpy.data.objects.new('Plane.003', me_plane_003)
ob_plane_005 = bpy.data.objects.new('Plane.005', me_plane_006)
ob_plane_007 = bpy.data.objects.new('Plane.007', me_plane_010)
ob_plane_008 = bpy.data.objects.new('Plane.008', me_plane_013)
ob_plane = bpy.data.objects.new('Plane', me_plane_015)
ob_plane_006 = bpy.data.objects.new('Plane.006', me_plane_016)
ob_cube = bpy.data.objects.new('Cube', me_cube_003)
ob_cube_002 = bpy.data.objects.new('Cube.002', me_cube_005)
ob_plane_009 = bpy.data.objects.new('Plane.009', me_plane_004)
ob_plane_010 = bpy.data.objects.new('Plane.010', me_plane_011)
ob_plane_011 = bpy.data.objects.new('Plane.011', me_plane_009)

# ---- transforms, parenting, visibility, modifiers, constraints
ob_armature.location = (0.0, 0.0, 3.0)
ob_armature.lock_rotation = (True, True, True)
ob_armature.lock_scale = (True, True, True)
ob_body.parent = ob_armature
ob_body.matrix_parent_inverse = Matrix(((1.0, -0.0, 0.0, -0.0), (-0.0, 0.0, 1.0, 1.0), (0.0, -1.0, 0.0, 0.0), (0.0, 0.0, -0.0, 1.0)))
ob_body.location = (0.0, 0.0, -2.5)
ob_body.scale = (0.5, 1.0, 1.5)
_vg = ob_body.vertex_groups.new(name='Bone')
for _i, _w in zip([0, 1, 2, 3, 4, 5, 6, 7], [0.1294, 0.4193, 0.6758, 0.1511, 0.6758, 0.1511, 0.1294, 0.4193]): _vg.add([_i], _w, 'REPLACE')
_vg = ob_body.vertex_groups.new(name='Bone.001')
for _i, _w in zip([1, 3, 5, 7], [0.4097, 0.1204, 0.1204, 0.4097]): _vg.add([_i], _w, 'REPLACE')
_vg = ob_body.vertex_groups.new(name='Bone.002')
for _i, _w in zip([0, 1, 2, 4, 5, 7], [0.4211, 0.1135, 0.0367, 0.1321, 0.6981, 0.03677]): _vg.add([_i], _w, 'REPLACE')
_vg = ob_body.vertex_groups.new(name='Bone.003')
for _i, _w in zip([1, 2, 3, 4, 6, 7], [0.03677, 0.1321, 0.6981, 0.0367, 0.4211, 0.1135]): _vg.add([_i], _w, 'REPLACE')
_vg = ob_body.vertex_groups.new(name='Bone.004')
for _i, _w in zip([0, 2, 4], [0.4142, 0.03236, 0.09796]): _vg.add([_i], _w, 'REPLACE')
_vg = ob_body.vertex_groups.new(name='Bone.005')
for _i, _w in zip([2, 4, 6], [0.09796, 0.03236, 0.4142]): _vg.add([_i], _w, 'REPLACE')
_m = ob_body.modifiers.new('Solidify', 'SOLIDIFY')
_m = ob_body.modifiers.new('Armature', 'ARMATURE')
ob_left_arm.parent = ob_armature
ob_left_arm.matrix_parent_inverse = Matrix(((-4.331e-07, 1.0, -1.192e-07, -1.5), (1.192e-07, -1.192e-07, -1.0, -3.5), (-1.0, -4.331e-07, -1.192e-07, 4.709e-07), (0.0, -0.0, 0.0, 1.0)))
ob_left_arm.location = (0.0, 1.0, -1.5)
ob_left_arm.scale = (0.5, 0.5, 1.5)
ob_left_leg.parent = ob_armature
ob_left_leg.matrix_parent_inverse = Matrix(((1.0, 0.0, 0.0, 2.912e-23), (0.0, -9.537e-08, -1.0, -7.0), (0.0, 1.0, -9.537e-08, -0.5), (-0.0, 0.0, 0.0, 1.0)))
ob_left_leg.location = (0.0, 0.5, -4.0)
ob_left_leg.scale = (0.5, 0.5, 1.5)
ob_right_arm.parent = ob_armature
ob_right_arm.matrix_parent_inverse = Matrix(((-4.331e-07, 1.0, -1.192e-07, 1.5), (1.192e-07, -1.192e-07, -1.0, -3.5), (-1.0, -4.331e-07, -1.192e-07, -8.285e-07), (0.0, -0.0, 0.0, 1.0)))
ob_right_arm.location = (0.0, -1.0, -1.5)
ob_right_arm.scale = (0.5, 0.5, 1.5)
_vg = ob_right_arm.vertex_groups.new(name='Bone')
_vg = ob_right_arm.vertex_groups.new(name='Bone.001')
_vg = ob_right_arm.vertex_groups.new(name='Bone.002')
_vg.add([0, 1, 2, 3, 4, 5, 6, 7], 1.0, 'REPLACE')
_vg = ob_right_arm.vertex_groups.new(name='Bone.003')
_vg = ob_right_arm.vertex_groups.new(name='Bone.004')
_vg = ob_right_arm.vertex_groups.new(name='Bone.005')
_m = ob_right_arm.modifiers.new('Armature', 'ARMATURE')
ob_right_leg.parent = ob_armature
ob_right_leg.matrix_parent_inverse = Matrix(((-4.013e-07, 1.0, -9.537e-08, 0.5), (2.384e-08, -9.537e-08, -1.0, -7.0), (-1.0, -4.013e-07, 3.827e-14, -2.007e-07), (0.0, -0.0, -0.0, 1.0)))
ob_right_leg.location = (0.0, -0.5, -4.0)
ob_right_leg.scale = (0.5, 0.5, 1.5)
_vg = ob_right_leg.vertex_groups.new(name='Bone')
for _i, _w in zip([1, 2, 3, 5, 6, 7], [0.1539, 0.004362, 0.8952, 0.1556, 0.005116, 0.8677]): _vg.add([_i], _w, 'REPLACE')
_vg = ob_right_leg.vertex_groups.new(name='Bone.001')
_vg = ob_right_leg.vertex_groups.new(name='Bone.002')
_vg = ob_right_leg.vertex_groups.new(name='Bone.003')
_vg = ob_right_leg.vertex_groups.new(name='Bone.004')
for _i, _w in zip([0, 1, 2, 3, 4, 5, 6, 7], [0.9909, 0.8461, 0.9728, 0.1048, 0.9906, 0.8444, 0.9724, 0.1323]): _vg.add([_i], _w, 'REPLACE')
_vg = ob_right_leg.vertex_groups.new(name='Bone.005')
_m = ob_right_leg.modifiers.new('Armature', 'ARMATURE')
ob_head.parent = ob_armature
ob_head.matrix_parent_inverse = Matrix(((1.0, -0.0, 0.0, -0.0), (-0.0, 0.0, 1.0, -8.0), (0.0, -1.0, 0.0, -0.0), (0.0, 0.0, -0.0, 1.0)))
ob_head.location = (0.0, 0.0, 7.0)
_vg = ob_head.vertex_groups.new(name='head')
ob_body_2.parent = ob_armature
ob_body_2.matrix_parent_inverse = Matrix(((1.0, 2.384e-07, 0.0, -0.0), (-0.0, 0.0, 1.0, -6.0), (2.384e-07, -1.0, 0.0, -0.0), (-0.0, 0.0, -0.0, 1.0)))
ob_body_2.location = (0.0, 0.0, 4.5)
ob_body_2.scale = (0.515, 1.03, 1.545)
_vg = ob_body_2.vertex_groups.new(name='Bone')
for _i, _w in zip([0, 1, 2, 3, 4, 5, 6, 7], [0.1294, 0.4193, 0.6758, 0.1511, 0.6758, 0.1511, 0.1294, 0.4193]): _vg.add([_i], _w, 'REPLACE')
_vg = ob_body_2.vertex_groups.new(name='Bone.001')
for _i, _w in zip([1, 3, 5, 7], [0.4097, 0.1204, 0.1204, 0.4097]): _vg.add([_i], _w, 'REPLACE')
_vg = ob_body_2.vertex_groups.new(name='Bone.002')
for _i, _w in zip([0, 1, 2, 4, 5, 7], [0.4211, 0.1135, 0.0367, 0.1321, 0.6981, 0.03677]): _vg.add([_i], _w, 'REPLACE')
_vg = ob_body_2.vertex_groups.new(name='Bone.003')
for _i, _w in zip([1, 2, 3, 4, 6, 7], [0.03677, 0.1321, 0.6981, 0.0367, 0.4211, 0.1135]): _vg.add([_i], _w, 'REPLACE')
_vg = ob_body_2.vertex_groups.new(name='Bone.004')
for _i, _w in zip([0, 2, 4], [0.4142, 0.03236, 0.09796]): _vg.add([_i], _w, 'REPLACE')
_vg = ob_body_2.vertex_groups.new(name='Bone.005')
for _i, _w in zip([2, 4, 6], [0.09796, 0.03236, 0.4142]): _vg.add([_i], _w, 'REPLACE')
_m = ob_body_2.modifiers.new('Solidify', 'SOLIDIFY')
_m = ob_body_2.modifiers.new('Armature', 'ARMATURE')
ob_left_arm_2.parent = ob_armature
ob_left_arm_2.matrix_parent_inverse = Matrix(((-4.331e-07, 1.0, -1.192e-07, -1.5), (1.192e-07, -1.192e-07, -1.0, 3.5), (-1.0, -4.331e-07, -1.192e-07, 1.305e-06), (0.0, -0.0, 0.0, 1.0)))
ob_left_arm_2.location = (-2.842e-14, 1.375, 4.5)
ob_left_arm_2.scale = (0.515, 0.515, 1.545)
ob_left_leg_2.parent = ob_armature
ob_left_leg_2.matrix_parent_inverse = Matrix(((1.0, -0.0, 0.0, -0.0), (7.105e-15, -7.947e-08, -1.0, 3.974e-08), (5.647e-22, 1.0, -7.947e-08, -0.5), (-0.0, 0.0, 0.0, 1.0)))
ob_left_leg_2.location = (-2.912e-23, 0.5, 1.5)
ob_left_leg_2.scale = (0.515, 0.515, 1.545)
ob_right_arm_2.parent = ob_armature
ob_right_arm_2.matrix_parent_inverse = Matrix(((-4.331e-07, 1.0, -1.192e-07, 1.5), (1.192e-07, -1.192e-07, -1.0, 3.5), (-1.0, -4.331e-07, -1.192e-07, 5.962e-09), (0.0, -0.0, 0.0, 1.0)))
ob_right_arm_2.location = (1.137e-13, -1.375, 4.5)
ob_right_arm_2.scale = (0.5151, 0.515, 1.545)
_vg = ob_right_arm_2.vertex_groups.new(name='Bone')
_vg = ob_right_arm_2.vertex_groups.new(name='Bone.001')
_vg = ob_right_arm_2.vertex_groups.new(name='Bone.002')
_vg.add([0, 1, 2, 3, 4, 5, 6, 7], 1.0, 'REPLACE')
_vg = ob_right_arm_2.vertex_groups.new(name='Bone.003')
_vg = ob_right_arm_2.vertex_groups.new(name='Bone.004')
_vg = ob_right_arm_2.vertex_groups.new(name='Bone.005')
_m = ob_right_arm_2.modifiers.new('Armature', 'ARMATURE')
ob_right_leg_2.parent = ob_armature
ob_right_leg_2.matrix_parent_inverse = Matrix(((-4.371e-08, 1.0, -7.947e-08, 0.5), (3.474e-15, -7.947e-08, -1.0, -3.974e-08), (-1.0, -4.371e-08, 3.474e-15, -2.186e-08), (0.0, 0.0, -0.0, 1.0)))
ob_right_leg_2.location = (-8.527e-14, -0.5, 1.5)
ob_right_leg_2.scale = (0.515, 0.515, 1.545)
_vg = ob_right_leg_2.vertex_groups.new(name='Bone')
for _i, _w in zip([1, 2, 3, 5, 6, 7], [0.1539, 0.004362, 0.8952, 0.1556, 0.005116, 0.8677]): _vg.add([_i], _w, 'REPLACE')
_vg = ob_right_leg_2.vertex_groups.new(name='Bone.001')
_vg = ob_right_leg_2.vertex_groups.new(name='Bone.002')
_vg = ob_right_leg_2.vertex_groups.new(name='Bone.003')
_vg = ob_right_leg_2.vertex_groups.new(name='Bone.004')
for _i, _w in zip([0, 1, 2, 3, 4, 5, 6, 7], [0.9909, 0.8461, 0.9728, 0.1048, 0.9906, 0.8444, 0.9724, 0.1323]): _vg.add([_i], _w, 'REPLACE')
_vg = ob_right_leg_2.vertex_groups.new(name='Bone.005')
_m = ob_right_leg_2.modifiers.new('Armature', 'ARMATURE')
ob_head_2.parent = ob_armature
ob_head_2.matrix_parent_inverse = Matrix(((1.0, -0.0, 0.0, -0.0), (-0.0, 0.0, 1.0, -8.0), (0.0, -1.0, 0.0, -0.0), (0.0, 0.0, -0.0, 1.0)))
ob_head_2.location = (0.0, 0.0, 7.0)
ob_head_2.scale = (1.03, 1.03, 1.03)
_vg = ob_head_2.vertex_groups.new(name='head')
ob_dasen.parent = ob_armature
ob_dasen.matrix_parent_inverse = Matrix(((1.0, -0.0, 0.0, -0.0), (-0.0, 0.0, 1.0, -8.0), (0.0, -1.0, 0.0, -0.0), (0.0, 0.0, -0.0, 1.0)))
ob_dasen.location = (1.001, 0.0, 7.0)
ob_dasen.rotation_euler = (-0.0, 1.571, 0.0)
ob_dasen.scale = (1.0, 1.5, 1.0)
ob_dasen.use_shape_key_edit_mode = True
_m = ob_dasen.modifiers.new('Subdivision', 'SUBSURF')
_m.levels = 2
_m.render_levels = 3
_m = ob_dasen.modifiers.new('Armature', 'ARMATURE')
_m.object = ob_armature
ob_teeth.parent = ob_armature
ob_teeth.matrix_parent_inverse = Matrix(((1.0, -0.0, 0.0, -0.0), (-0.0, 0.0, 1.0, -8.0), (0.0, -1.0, 0.0, -0.0), (0.0, 0.0, -0.0, 1.0)))
ob_teeth.location = (1.002, 0.0, 7.0)
ob_teeth.rotation_euler = (-0.0, 1.571, 0.0)
ob_teeth.use_shape_key_edit_mode = True
_m = ob_teeth.modifiers.new('Boolean', 'BOOLEAN')
_m.object = ob_teeth_boolean
_m.operation = 'INTERSECT'
_m.solver = 'FAST'
ob_belmo_l.parent = ob_armature
ob_belmo_l.matrix_parent_inverse = Matrix(((1.0, -0.0, 0.0, -0.0), (-0.0, 0.0, 1.0, -8.0), (0.0, -1.0, 0.0, -0.0), (0.0, 0.0, -0.0, 1.0)))
ob_belmo_l.location = (1.001, 0.0, 7.0)
ob_belmo_l.rotation_euler = (-0.0, 1.571, 0.0)
_m = ob_belmo_l.modifiers.new('Boolean', 'BOOLEAN')
_m.object = ob_eye_boolean_l
_m.operation = 'INTERSECT'
_m.solver = 'FAST'
ob_belmo_r.parent = ob_armature
ob_belmo_r.matrix_parent_inverse = Matrix(((1.0, -0.0, 0.0, -0.0), (-0.0, 0.0, 1.0, -8.0), (0.0, -1.0, 0.0, -0.0), (0.0, 0.0, -0.0, 1.0)))
ob_belmo_r.location = (1.001, 0.0, 7.0)
ob_belmo_r.rotation_euler = (-0.0, 1.571, 0.0)
_m = ob_belmo_r.modifiers.new('Boolean', 'BOOLEAN')
_m.object = ob_eye_boolean_r
_m.operation = 'INTERSECT'
_m.solver = 'FAST'
ob_eye_boolean_r.parent = ob_armature
ob_eye_boolean_r.matrix_parent_inverse = Matrix(((1.0, -0.0, 0.0, -0.0), (-0.0, 1.0, -0.0, 0.0), (0.0, -0.0, 1.0, -3.0), (-0.0, 0.0, -0.0, 1.0)))
ob_eye_boolean_r.location = (0.995, -0.5, 6.875)
ob_eye_boolean_r.scale = (0.025, 0.25, 0.125)
ob_eye_boolean_r.display_type = 'WIRE'
_vg = ob_eye_boolean_r.vertex_groups.new(name='eye_point')
_vg.add([3, 7], 1.0, 'REPLACE')
_vg = ob_eye_boolean_r.vertex_groups.new(name='eye_point.001')
_vg.add([5, 10], 1.0, 'REPLACE')
_vg = ob_eye_boolean_r.vertex_groups.new(name='eye_point.002')
_vg.add([1, 9], 1.0, 'REPLACE')
_vg = ob_eye_boolean_r.vertex_groups.new(name='eye_point.003')
_vg.add([2, 6], 1.0, 'REPLACE')
_vg = ob_eye_boolean_r.vertex_groups.new(name='eye_point.004')
_vg.add([4, 11], 1.0, 'REPLACE')
_vg = ob_eye_boolean_r.vertex_groups.new(name='eye_point.005')
_vg.add([0, 8], 1.0, 'REPLACE')
_m = ob_eye_boolean_r.modifiers.new('Armature', 'ARMATURE')
_m.object = ob_armature
_m.invert_vertex_group = True
_m = ob_eye_boolean_r.modifiers.new('Subdivision', 'SUBSURF')
_m.levels = 2
_m.render_levels = 3
ob_teeth_boolean.parent = ob_armature
ob_teeth_boolean.matrix_parent_inverse = Matrix(((1.0, -0.0, 0.0, -0.0), (-0.0, 0.0, 1.0, -8.0), (0.0, -1.0, 0.0, -0.0), (0.0, 0.0, -0.0, 1.0)))
ob_teeth_boolean.location = (0.5, 0.0, 7.0)
ob_teeth_boolean.scale = (0.5, 1.5, 1.0)
ob_teeth_boolean.hide_render = True
ob_teeth_boolean.display_type = 'WIRE'
ob_teeth_boolean.use_shape_key_edit_mode = True
_vg = ob_teeth_boolean.vertex_groups.new(name='Group')
_m = ob_teeth_boolean.modifiers.new('Subdivision', 'SUBSURF')
_m.levels = 2
_m.render_levels = 3
_c = ob_teeth_boolean.constraints.new('COPY_TRANSFORMS'); _c.name = 'Copy Transforms'
_c.owner_space = 'CUSTOM'
_c.target_space = 'CUSTOM'
_c.target = ob_dasen
ob_eye_boolean_l.parent = ob_armature
ob_eye_boolean_l.matrix_parent_inverse = Matrix(((1.0, -0.0, 0.0, -0.0), (-0.0, 1.0, -0.0, 0.0), (0.0, -0.0, 1.0, -3.0), (-0.0, 0.0, -0.0, 1.0)))
ob_eye_boolean_l.location = (0.995, 0.5, 6.875)
ob_eye_boolean_l.scale = (0.025, 0.25, 0.125)
ob_eye_boolean_l.display_type = 'WIRE'
_vg = ob_eye_boolean_l.vertex_groups.new(name='eye_point.006')
_vg.add([3, 7], 1.0, 'REPLACE')
_vg = ob_eye_boolean_l.vertex_groups.new(name='eye_point.007')
_vg.add([5, 10], 1.0, 'REPLACE')
_vg = ob_eye_boolean_l.vertex_groups.new(name='eye_point.008')
_vg.add([1, 9], 1.0, 'REPLACE')
_vg = ob_eye_boolean_l.vertex_groups.new(name='eye_point.009')
_vg.add([2, 6], 1.0, 'REPLACE')
_vg = ob_eye_boolean_l.vertex_groups.new(name='eye_point.010')
_vg.add([4, 11], 1.0, 'REPLACE')
_vg = ob_eye_boolean_l.vertex_groups.new(name='eye_point.011')
_vg.add([0, 8], 1.0, 'REPLACE')
_m = ob_eye_boolean_l.modifiers.new('Armature', 'ARMATURE')
_m.object = ob_armature
_m = ob_eye_boolean_l.modifiers.new('Subdivision', 'SUBSURF')
_m.levels = 2
_m.render_levels = 3
_c = ob_eye_boolean_l.constraints.new('LIMIT_SCALE'); _c.name = 'Limit Scale'
_c.use_min_z = True
_c.min_z = 0.01
ob_plane_001.parent = ob_armature
ob_plane_001.matrix_parent_inverse = Matrix(((1.0, -0.0, 0.0, -0.0), (-0.0, 0.0, 1.0, -8.0), (0.0, -1.0, 0.0, -0.0), (0.0, 0.0, -0.0, 1.0)))
ob_plane_001.location = (1.0, 2.1, 6.8)
ob_plane_001.rotation_euler = (-0.0, 1.571, 0.0)
ob_plane_001.scale = (0.5, 0.5, 0.5)
ob_plane_002.parent = ob_armature
ob_plane_002.matrix_parent_inverse = Matrix(((1.0, -0.0, 0.0, -0.0), (-0.0, 0.0, 1.0, -8.0), (0.0, -1.0, 0.0, -0.0), (0.0, 0.0, -0.0, 1.0)))
ob_plane_002.location = (1.0, 1.4, 6.8)
ob_plane_002.rotation_euler = (-0.0, 1.571, 0.0)
ob_plane_002.scale = (0.5, 0.1, 0.5)
ob_plane_003.parent = ob_armature
ob_plane_003.matrix_parent_inverse = Matrix(((1.0, -0.0, 0.0, -0.0), (-0.0, 0.0, 1.0, -8.0), (0.0, -1.0, 0.0, -0.0), (0.0, 0.0, -0.0, 1.0)))
ob_plane_003.location = (1.0, 2.8, 6.8)
ob_plane_003.rotation_euler = (-0.0, 1.571, 0.0)
ob_plane_003.scale = (0.5, 0.1, 0.5)
ob_plane_005.parent = ob_armature
ob_plane_005.matrix_parent_inverse = Matrix(((1.0, -0.0, 0.0, -0.0), (-0.0, 0.0, 1.0, -8.0), (0.0, -1.0, 0.0, -0.0), (0.0, 0.0, -0.0, 1.0)))
ob_plane_005.location = (1.0, 3.5, 6.8)
ob_plane_005.rotation_euler = (-0.0, 1.571, 0.0)
ob_plane_005.scale = (0.5, 0.5, 0.5)
ob_plane_007.parent = ob_armature
ob_plane_007.matrix_parent_inverse = Matrix(((1.0, -0.0, 0.0, -0.0), (-0.0, 0.0, 1.0, -8.0), (0.0, -1.0, 0.0, -0.0), (0.0, 0.0, -0.0, 1.0)))
ob_plane_007.location = (1.0, 1.4, 7.9)
ob_plane_007.rotation_euler = (-0.0, 1.571, 0.0)
ob_plane_007.scale = (0.5, 0.1, 0.5)
ob_plane_008.parent = ob_armature
ob_plane_008.matrix_parent_inverse = Matrix(((1.0, -0.0, 0.0, -0.0), (-0.0, 0.0, 1.0, -8.0), (0.0, -1.0, 0.0, -0.0), (0.0, 0.0, -0.0, 1.0)))
ob_plane_008.location = (1.0, 2.1, 7.9)
ob_plane_008.rotation_euler = (-0.0, 1.571, 0.0)
ob_plane_008.scale = (0.5, 0.5, 0.5)
ob_plane.parent = ob_armature
ob_plane.matrix_parent_inverse = Matrix(((-1.192e-07, 2.98e-08, -1.0, 6.875), (1.0, -1.192e-07, -1.192e-07, -1.18), (-1.192e-07, -1.0, 2.98e-08, -0.375), (0.0, -0.0, -0.0, 1.0)))
ob_plane.location = (1.002, -0.375, 6.875)
ob_plane.rotation_euler = (-0.0, 1.571, 0.0)
ob_plane.scale = (0.11, 0.11, 0.11)
ob_plane.lock_location = (True, True, True)
ob_plane.lock_rotation = (True, True, True)
ob_plane.lock_scale = (True, True, True)
_m = ob_plane.modifiers.new('Boolean', 'BOOLEAN')
_m.object = ob_eye_boolean_r
_m.operation = 'INTERSECT'
_m.solver = 'FAST'
ob_plane_006.parent = ob_armature
ob_plane_006.matrix_parent_inverse = Matrix(((-1.192e-07, 2.98e-08, -1.0, 6.875), (1.0, -1.192e-07, -1.192e-07, -1.18), (-1.192e-07, -1.0, 2.98e-08, 0.375), (0.0, -0.0, -0.0, 1.0)))
ob_plane_006.location = (1.002, 0.375, 6.875)
ob_plane_006.rotation_euler = (-0.0, 1.571, 0.0)
ob_plane_006.scale = (0.11, 0.11, 0.11)
_m = ob_plane_006.modifiers.new('Boolean', 'BOOLEAN')
_m.object = ob_eye_boolean_l
_m.operation = 'INTERSECT'
_m.solver = 'FAST'
ob_cube.location = (0.0, 0.0, 0.0)
ob_cube_002.location = (0.0, 0.0, 0.0)
ob_plane_009.location = (0.0, 0.0, 0.0)
ob_plane_010.location = (0.0, 0.0, 0.0)
ob_plane_010.scale = (2.5, 2.5, 2.5)
ob_plane_011.location = (0.0, 0.0, 0.0)

# ---- collection membership
col_rig_append.objects.link(ob_armature)
col_layer_1.objects.link(ob_body)
col_layer_1.objects.link(ob_left_arm)
col_layer_1.objects.link(ob_left_leg)
col_layer_1.objects.link(ob_right_arm)
col_layer_1.objects.link(ob_right_leg)
col_layer_1.objects.link(ob_head)
col_layer_2.objects.link(ob_body_2)
col_layer_2.objects.link(ob_left_arm_2)
col_layer_2.objects.link(ob_left_leg_2)
col_layer_2.objects.link(ob_right_arm_2)
col_layer_2.objects.link(ob_right_leg_2)
col_layer_2.objects.link(ob_head_2)
col_face.objects.link(ob_dasen)
col_face.objects.link(ob_teeth)
col_face.objects.link(ob_belmo_l)
col_face.objects.link(ob_belmo_r)
col_booleans.objects.link(ob_eye_boolean_r)
col_booleans.objects.link(ob_teeth_boolean)
col_booleans.objects.link(ob_eye_boolean_l)
col_planes.objects.link(ob_plane_001)
col_planes.objects.link(ob_plane_002)
col_planes.objects.link(ob_plane_003)
col_planes.objects.link(ob_plane_005)
col_planes.objects.link(ob_plane_007)
col_planes.objects.link(ob_plane_008)
col_planes.objects.link(ob_plane)
col_planes.objects.link(ob_plane_006)
col_bone_objects.objects.link(ob_cube)
col_bone_objects.objects.link(ob_cube_002)
col_bone_objects.objects.link(ob_plane_009)
col_bone_objects.objects.link(ob_plane_010)
col_bone_objects.objects.link(ob_plane_011)

# ---- scene / render settings (as saved in the file)
scene.frame_start = 1; scene.frame_end = 250; scene.frame_set(0)
scene.render.engine = 'CYCLES'
scene.render.image_settings.compression = 0
scene.cycles.sampling_pattern = 'TABULATED_SOBOL'
scene.cycles.use_light_tree = False
scene.view_settings.view_transform = 'Filmic'
bpy.context.view_layer.update()

# ---- added for rendering (the .blend has no active camera): camera
cam_auto = bpy.data.cameras.new('AutoCamera')
cam_auto.lens = 50.0
cam_auto.sensor_width = 36.0
cam_auto.clip_end = 1000.0
ob_auto_camera = bpy.data.objects.new('AutoCamera', cam_auto)
scene.collection.objects.link(ob_auto_camera)
ob_auto_camera.location = (11.5416, -13.0999, 12.9333)
ob_auto_camera.rotation_euler = (1.09748, -7.21219e-08, 0.694738)
scene.camera = ob_auto_camera
bpy.context.view_layer.update()

